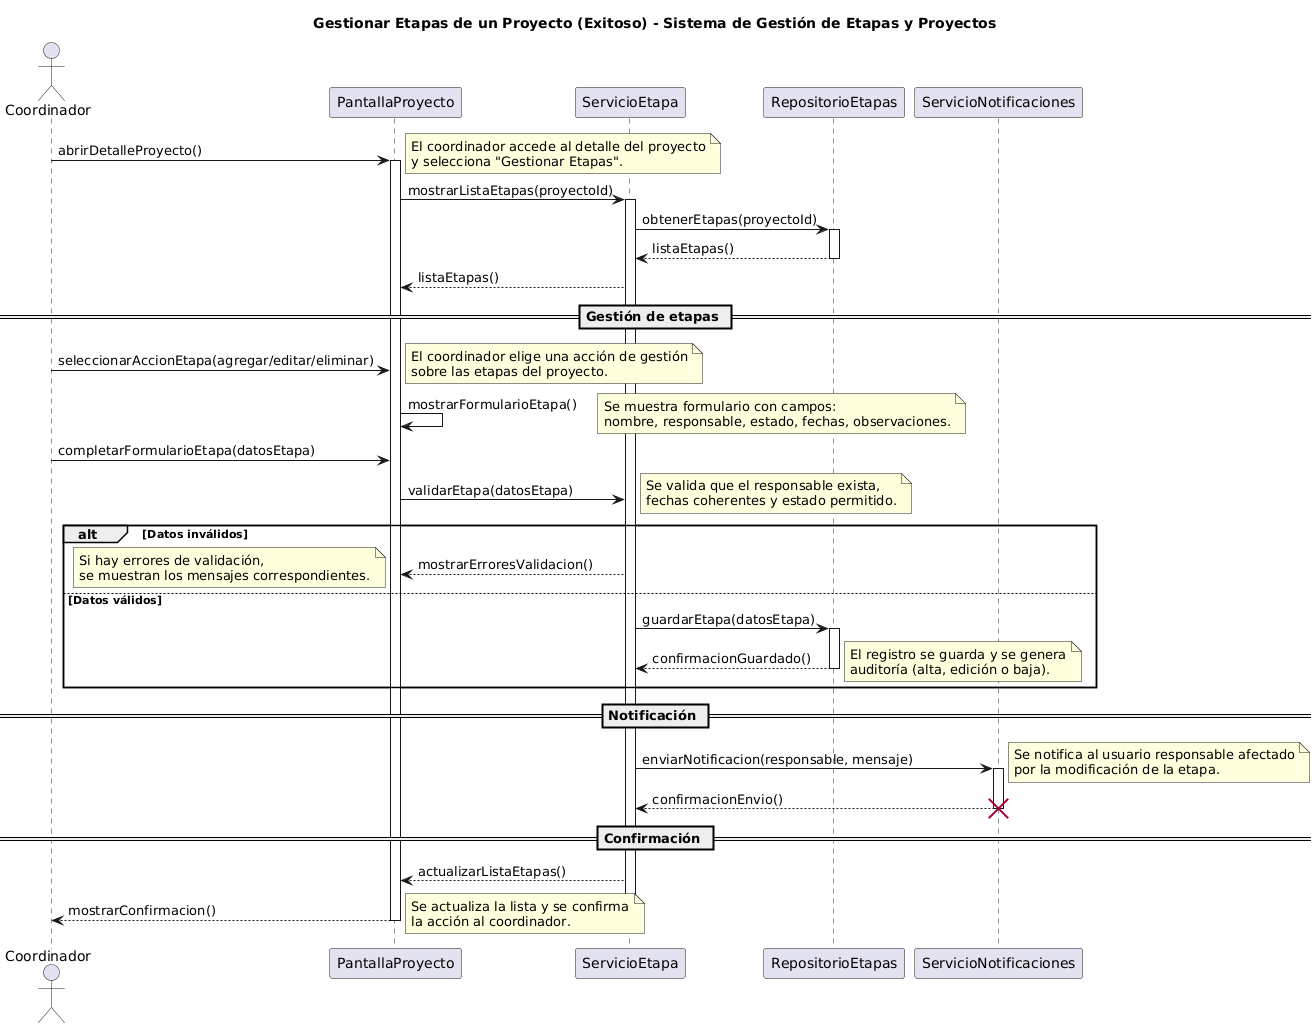

The diagram above was rendered by PlantUML. Its source (embedded in the PNG):
@startuml
title Gestionar Etapas de un Proyecto (Exitoso) - Sistema de Gestión de Etapas y Proyectos

actor Coordinador
participant PantallaProyecto
participant ServicioEtapa
participant RepositorioEtapas
participant ServicioNotificaciones


Coordinador -> PantallaProyecto : abrirDetalleProyecto()
activate PantallaProyecto
note right: El coordinador accede al detalle del proyecto\ny selecciona "Gestionar Etapas".

PantallaProyecto -> ServicioEtapa : mostrarListaEtapas(proyectoId)
activate ServicioEtapa
ServicioEtapa -> RepositorioEtapas : obtenerEtapas(proyectoId)
activate RepositorioEtapas
RepositorioEtapas --> ServicioEtapa : listaEtapas()
deactivate RepositorioEtapas
ServicioEtapa --> PantallaProyecto : listaEtapas()

== Gestión de etapas ==
Coordinador -> PantallaProyecto : seleccionarAccionEtapa(agregar/editar/eliminar)
note right: El coordinador elige una acción de gestión\nsobre las etapas del proyecto.

PantallaProyecto -> PantallaProyecto : mostrarFormularioEtapa()
note right: Se muestra formulario con campos:\nnombre, responsable, estado, fechas, observaciones.

Coordinador -> PantallaProyecto : completarFormularioEtapa(datosEtapa)
PantallaProyecto -> ServicioEtapa : validarEtapa(datosEtapa)
note right: Se valida que el responsable exista,\nfechas coherentes y estado permitido.

alt Datos inválidos
  ServicioEtapa --> PantallaProyecto : mostrarErroresValidacion()
  note left: Si hay errores de validación,\nse muestran los mensajes correspondientes.
else Datos válidos
  ServicioEtapa -> RepositorioEtapas : guardarEtapa(datosEtapa)
  activate RepositorioEtapas
  RepositorioEtapas --> ServicioEtapa : confirmacionGuardado()
  deactivate RepositorioEtapas
  note right: El registro se guarda y se genera\nauditoría (alta, edición o baja).
end

== Notificación ==
ServicioEtapa -> ServicioNotificaciones : enviarNotificacion(responsable, mensaje)
activate ServicioNotificaciones
note right: Se notifica al usuario responsable afectado\npor la modificación de la etapa.
ServicioNotificaciones --> ServicioEtapa : confirmacionEnvio()
destroy ServicioNotificaciones

== Confirmación ==
ServicioEtapa --> PantallaProyecto : actualizarListaEtapas()
PantallaProyecto --> Coordinador : mostrarConfirmacion()
note right: Se actualiza la lista y se confirma\nla acción al coordinador.

deactivate ServicioEtapa
deactivate PantallaProyecto
@enduml